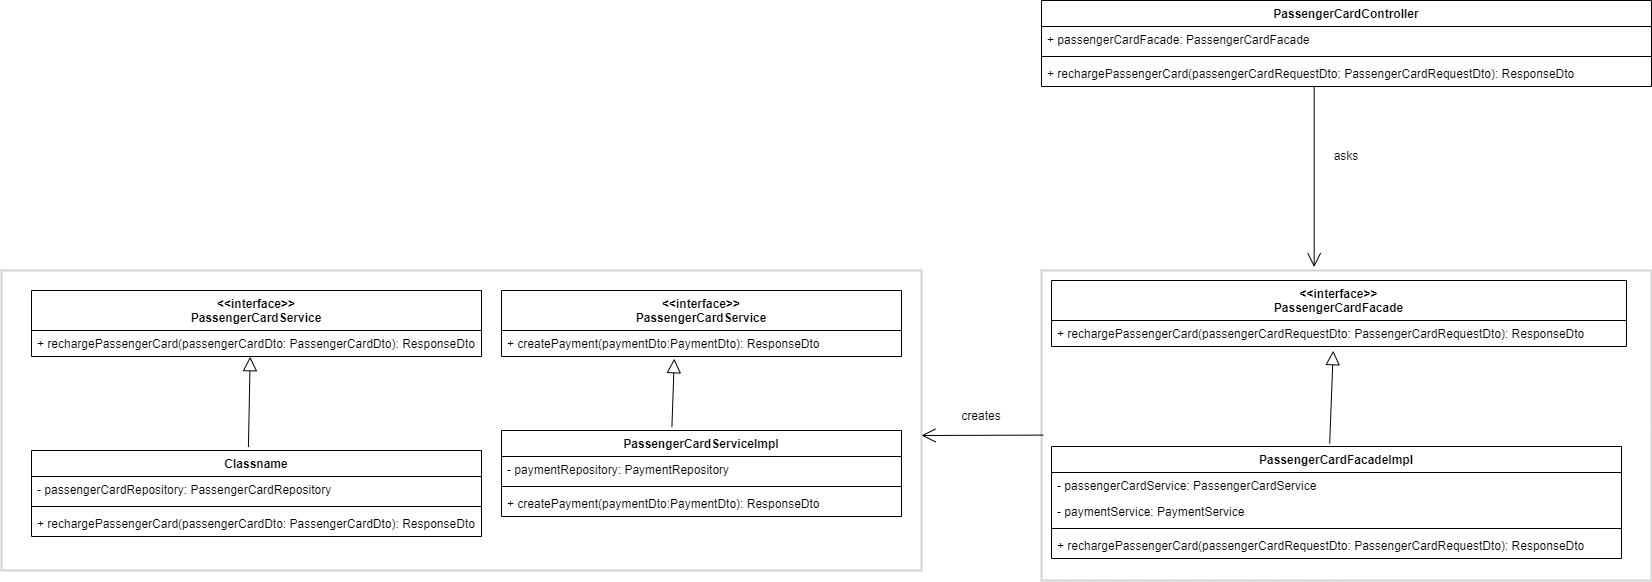

The diagram above was exported from draw.io. Its source (the exported page's mxGraphModel, read from the mxfile embedded in the PNG):
<mxGraphModel dx="1888" dy="1581" grid="1" gridSize="10" guides="1" tooltips="1" connect="1" arrows="1" fold="1" page="1" pageScale="1" pageWidth="850" pageHeight="1100" math="0" shadow="0">
  <root>
    <mxCell id="XH4016-Hzo8fn3eDRTaa-0" />
    <mxCell id="XH4016-Hzo8fn3eDRTaa-1" parent="XH4016-Hzo8fn3eDRTaa-0" />
    <mxCell id="AkF95USVoxWHXhw9cV9u-0" value="" style="rounded=0;whiteSpace=wrap;html=1;fillColor=none;strokeColor=#d3d3d3;strokeWidth=2;" vertex="1" parent="XH4016-Hzo8fn3eDRTaa-1">
      <mxGeometry x="-540" y="120" width="920" height="300" as="geometry" />
    </mxCell>
    <mxCell id="XH4016-Hzo8fn3eDRTaa-2" value="&lt;&lt;interface&gt;&gt;&#10;PassengerCardFacade" style="swimlane;fontStyle=1;align=center;verticalAlign=top;childLayout=stackLayout;horizontal=1;startSize=40;horizontalStack=0;resizeParent=1;resizeParentMax=0;resizeLast=0;collapsible=1;marginBottom=0;" vertex="1" parent="XH4016-Hzo8fn3eDRTaa-1">
      <mxGeometry x="510" y="130" width="575" height="66" as="geometry" />
    </mxCell>
    <mxCell id="XH4016-Hzo8fn3eDRTaa-5" value="+ rechargePassengerCard(passengerCardRequestDto: PassengerCardRequestDto): ResponseDto" style="text;strokeColor=none;fillColor=none;align=left;verticalAlign=top;spacingLeft=4;spacingRight=4;overflow=hidden;rotatable=0;points=[[0,0.5],[1,0.5]];portConstraint=eastwest;" vertex="1" parent="XH4016-Hzo8fn3eDRTaa-2">
      <mxGeometry y="40" width="575" height="26" as="geometry" />
    </mxCell>
    <mxCell id="XH4016-Hzo8fn3eDRTaa-6" value="PassengerCardFacadeImpl" style="swimlane;fontStyle=1;align=center;verticalAlign=top;childLayout=stackLayout;horizontal=1;startSize=26;horizontalStack=0;resizeParent=1;resizeParentMax=0;resizeLast=0;collapsible=1;marginBottom=0;" vertex="1" parent="XH4016-Hzo8fn3eDRTaa-1">
      <mxGeometry x="510" y="296" width="570" height="112" as="geometry" />
    </mxCell>
    <mxCell id="XH4016-Hzo8fn3eDRTaa-7" value="- passengerCardService: PassengerCardService" style="text;strokeColor=none;fillColor=none;align=left;verticalAlign=top;spacingLeft=4;spacingRight=4;overflow=hidden;rotatable=0;points=[[0,0.5],[1,0.5]];portConstraint=eastwest;" vertex="1" parent="XH4016-Hzo8fn3eDRTaa-6">
      <mxGeometry y="26" width="570" height="26" as="geometry" />
    </mxCell>
    <mxCell id="XH4016-Hzo8fn3eDRTaa-27" value="- paymentService: PaymentService" style="text;strokeColor=none;fillColor=none;align=left;verticalAlign=top;spacingLeft=4;spacingRight=4;overflow=hidden;rotatable=0;points=[[0,0.5],[1,0.5]];portConstraint=eastwest;" vertex="1" parent="XH4016-Hzo8fn3eDRTaa-6">
      <mxGeometry y="52" width="570" height="26" as="geometry" />
    </mxCell>
    <mxCell id="XH4016-Hzo8fn3eDRTaa-8" value="" style="line;strokeWidth=1;fillColor=none;align=left;verticalAlign=middle;spacingTop=-1;spacingLeft=3;spacingRight=3;rotatable=0;labelPosition=right;points=[];portConstraint=eastwest;" vertex="1" parent="XH4016-Hzo8fn3eDRTaa-6">
      <mxGeometry y="78" width="570" height="8" as="geometry" />
    </mxCell>
    <mxCell id="XH4016-Hzo8fn3eDRTaa-28" value="+ rechargePassengerCard(passengerCardRequestDto: PassengerCardRequestDto): ResponseDto" style="text;strokeColor=none;fillColor=none;align=left;verticalAlign=top;spacingLeft=4;spacingRight=4;overflow=hidden;rotatable=0;points=[[0,0.5],[1,0.5]];portConstraint=eastwest;" vertex="1" parent="XH4016-Hzo8fn3eDRTaa-6">
      <mxGeometry y="86" width="570" height="26" as="geometry" />
    </mxCell>
    <mxCell id="XH4016-Hzo8fn3eDRTaa-10" value="&lt;&lt;interface&gt;&gt;&#10;PassengerCardService" style="swimlane;fontStyle=1;align=center;verticalAlign=top;childLayout=stackLayout;horizontal=1;startSize=40;horizontalStack=0;resizeParent=1;resizeParentMax=0;resizeLast=0;collapsible=1;marginBottom=0;" vertex="1" parent="XH4016-Hzo8fn3eDRTaa-1">
      <mxGeometry x="-40" y="140" width="400" height="66" as="geometry" />
    </mxCell>
    <mxCell id="XH4016-Hzo8fn3eDRTaa-13" value="+ createPayment(paymentDto:PaymentDto): ResponseDto" style="text;strokeColor=none;fillColor=none;align=left;verticalAlign=top;spacingLeft=4;spacingRight=4;overflow=hidden;rotatable=0;points=[[0,0.5],[1,0.5]];portConstraint=eastwest;" vertex="1" parent="XH4016-Hzo8fn3eDRTaa-10">
      <mxGeometry y="40" width="400" height="26" as="geometry" />
    </mxCell>
    <mxCell id="XH4016-Hzo8fn3eDRTaa-14" value="&lt;&lt;interface&gt;&gt;&#10;PassengerCardService" style="swimlane;fontStyle=1;align=center;verticalAlign=top;childLayout=stackLayout;horizontal=1;startSize=40;horizontalStack=0;resizeParent=1;resizeParentMax=0;resizeLast=0;collapsible=1;marginBottom=0;" vertex="1" parent="XH4016-Hzo8fn3eDRTaa-1">
      <mxGeometry x="-510" y="140" width="450" height="66" as="geometry" />
    </mxCell>
    <mxCell id="XH4016-Hzo8fn3eDRTaa-17" value="+ rechargePassengerCard(passengerCardDto: PassengerCardDto): ResponseDto" style="text;strokeColor=none;fillColor=none;align=left;verticalAlign=top;spacingLeft=4;spacingRight=4;overflow=hidden;rotatable=0;points=[[0,0.5],[1,0.5]];portConstraint=eastwest;" vertex="1" parent="XH4016-Hzo8fn3eDRTaa-14">
      <mxGeometry y="40" width="450" height="26" as="geometry" />
    </mxCell>
    <mxCell id="XH4016-Hzo8fn3eDRTaa-18" value="PassengerCardServiceImpl" style="swimlane;fontStyle=1;align=center;verticalAlign=top;childLayout=stackLayout;horizontal=1;startSize=26;horizontalStack=0;resizeParent=1;resizeParentMax=0;resizeLast=0;collapsible=1;marginBottom=0;" vertex="1" parent="XH4016-Hzo8fn3eDRTaa-1">
      <mxGeometry x="-40" y="280" width="400" height="86" as="geometry" />
    </mxCell>
    <mxCell id="XH4016-Hzo8fn3eDRTaa-19" value="- paymentRepository: PaymentRepository" style="text;strokeColor=none;fillColor=none;align=left;verticalAlign=top;spacingLeft=4;spacingRight=4;overflow=hidden;rotatable=0;points=[[0,0.5],[1,0.5]];portConstraint=eastwest;" vertex="1" parent="XH4016-Hzo8fn3eDRTaa-18">
      <mxGeometry y="26" width="400" height="26" as="geometry" />
    </mxCell>
    <mxCell id="XH4016-Hzo8fn3eDRTaa-20" value="" style="line;strokeWidth=1;fillColor=none;align=left;verticalAlign=middle;spacingTop=-1;spacingLeft=3;spacingRight=3;rotatable=0;labelPosition=right;points=[];portConstraint=eastwest;" vertex="1" parent="XH4016-Hzo8fn3eDRTaa-18">
      <mxGeometry y="52" width="400" height="8" as="geometry" />
    </mxCell>
    <mxCell id="XH4016-Hzo8fn3eDRTaa-30" value="+ createPayment(paymentDto:PaymentDto): ResponseDto" style="text;strokeColor=none;fillColor=none;align=left;verticalAlign=top;spacingLeft=4;spacingRight=4;overflow=hidden;rotatable=0;points=[[0,0.5],[1,0.5]];portConstraint=eastwest;" vertex="1" parent="XH4016-Hzo8fn3eDRTaa-18">
      <mxGeometry y="60" width="400" height="26" as="geometry" />
    </mxCell>
    <mxCell id="XH4016-Hzo8fn3eDRTaa-22" value="Classname" style="swimlane;fontStyle=1;align=center;verticalAlign=top;childLayout=stackLayout;horizontal=1;startSize=26;horizontalStack=0;resizeParent=1;resizeParentMax=0;resizeLast=0;collapsible=1;marginBottom=0;" vertex="1" parent="XH4016-Hzo8fn3eDRTaa-1">
      <mxGeometry x="-510" y="300" width="450" height="86" as="geometry" />
    </mxCell>
    <mxCell id="XH4016-Hzo8fn3eDRTaa-23" value="- passengerCardRepository: PassengerCardRepository" style="text;strokeColor=none;fillColor=none;align=left;verticalAlign=top;spacingLeft=4;spacingRight=4;overflow=hidden;rotatable=0;points=[[0,0.5],[1,0.5]];portConstraint=eastwest;" vertex="1" parent="XH4016-Hzo8fn3eDRTaa-22">
      <mxGeometry y="26" width="450" height="26" as="geometry" />
    </mxCell>
    <mxCell id="XH4016-Hzo8fn3eDRTaa-24" value="" style="line;strokeWidth=1;fillColor=none;align=left;verticalAlign=middle;spacingTop=-1;spacingLeft=3;spacingRight=3;rotatable=0;labelPosition=right;points=[];portConstraint=eastwest;" vertex="1" parent="XH4016-Hzo8fn3eDRTaa-22">
      <mxGeometry y="52" width="450" height="8" as="geometry" />
    </mxCell>
    <mxCell id="XH4016-Hzo8fn3eDRTaa-33" value="+ rechargePassengerCard(passengerCardDto: PassengerCardDto): ResponseDto" style="text;strokeColor=none;fillColor=none;align=left;verticalAlign=top;spacingLeft=4;spacingRight=4;overflow=hidden;rotatable=0;points=[[0,0.5],[1,0.5]];portConstraint=eastwest;" vertex="1" parent="XH4016-Hzo8fn3eDRTaa-22">
      <mxGeometry y="60" width="450" height="26" as="geometry" />
    </mxCell>
    <mxCell id="XH4016-Hzo8fn3eDRTaa-26" value="" style="edgeStyle=none;html=1;endSize=12;endArrow=block;endFill=0;rounded=0;entryX=0.49;entryY=1.162;entryDx=0;entryDy=0;entryPerimeter=0;exitX=0.488;exitY=-0.026;exitDx=0;exitDy=0;exitPerimeter=0;" edge="1" parent="XH4016-Hzo8fn3eDRTaa-1" source="XH4016-Hzo8fn3eDRTaa-6" target="XH4016-Hzo8fn3eDRTaa-5">
      <mxGeometry width="160" relative="1" as="geometry">
        <mxPoint x="690" y="210" as="sourcePoint" />
        <mxPoint x="850" y="210" as="targetPoint" />
      </mxGeometry>
    </mxCell>
    <mxCell id="XH4016-Hzo8fn3eDRTaa-29" value="" style="edgeStyle=none;html=1;endSize=12;endArrow=block;endFill=0;rounded=0;entryX=0.432;entryY=1.085;entryDx=0;entryDy=0;entryPerimeter=0;exitX=0.426;exitY=-0.04;exitDx=0;exitDy=0;exitPerimeter=0;" edge="1" parent="XH4016-Hzo8fn3eDRTaa-1" source="XH4016-Hzo8fn3eDRTaa-18" target="XH4016-Hzo8fn3eDRTaa-13">
      <mxGeometry width="160" relative="1" as="geometry">
        <mxPoint x="133" y="270" as="sourcePoint" />
        <mxPoint x="480" y="380" as="targetPoint" />
      </mxGeometry>
    </mxCell>
    <mxCell id="XH4016-Hzo8fn3eDRTaa-31" value="" style="edgeStyle=none;html=1;endSize=12;endArrow=block;endFill=0;rounded=0;entryX=0.486;entryY=1.008;entryDx=0;entryDy=0;entryPerimeter=0;exitX=0.482;exitY=-0.04;exitDx=0;exitDy=0;exitPerimeter=0;" edge="1" parent="XH4016-Hzo8fn3eDRTaa-1" source="XH4016-Hzo8fn3eDRTaa-22" target="XH4016-Hzo8fn3eDRTaa-17">
      <mxGeometry width="160" relative="1" as="geometry">
        <mxPoint x="-291" y="290" as="sourcePoint" />
        <mxPoint x="-5" y="220" as="targetPoint" />
      </mxGeometry>
    </mxCell>
    <mxCell id="AkF95USVoxWHXhw9cV9u-1" value="" style="rounded=0;whiteSpace=wrap;html=1;fillColor=none;strokeColor=#d3d3d3;strokeWidth=2;" vertex="1" parent="XH4016-Hzo8fn3eDRTaa-1">
      <mxGeometry x="500" y="120" width="610" height="310" as="geometry" />
    </mxCell>
    <mxCell id="AkF95USVoxWHXhw9cV9u-3" value="creates" style="text;html=1;strokeColor=none;fillColor=none;align=center;verticalAlign=middle;whiteSpace=wrap;rounded=0;" vertex="1" parent="XH4016-Hzo8fn3eDRTaa-1">
      <mxGeometry x="410" y="250" width="60" height="30" as="geometry" />
    </mxCell>
    <mxCell id="AkF95USVoxWHXhw9cV9u-5" value="" style="endArrow=open;endFill=1;endSize=12;html=1;rounded=0;exitX=0.003;exitY=0.531;exitDx=0;exitDy=0;exitPerimeter=0;" edge="1" parent="XH4016-Hzo8fn3eDRTaa-1" source="AkF95USVoxWHXhw9cV9u-1">
      <mxGeometry width="160" relative="1" as="geometry">
        <mxPoint x="400" y="290" as="sourcePoint" />
        <mxPoint x="380" y="285" as="targetPoint" />
      </mxGeometry>
    </mxCell>
    <mxCell id="AkF95USVoxWHXhw9cV9u-6" value="PassengerCardController" style="swimlane;fontStyle=1;align=center;verticalAlign=top;childLayout=stackLayout;horizontal=1;startSize=26;horizontalStack=0;resizeParent=1;resizeParentMax=0;resizeLast=0;collapsible=1;marginBottom=0;" vertex="1" parent="XH4016-Hzo8fn3eDRTaa-1">
      <mxGeometry x="500" y="-150" width="610" height="86" as="geometry" />
    </mxCell>
    <mxCell id="AkF95USVoxWHXhw9cV9u-7" value="+ passengerCardFacade: PassengerCardFacade" style="text;strokeColor=none;fillColor=none;align=left;verticalAlign=top;spacingLeft=4;spacingRight=4;overflow=hidden;rotatable=0;points=[[0,0.5],[1,0.5]];portConstraint=eastwest;" vertex="1" parent="AkF95USVoxWHXhw9cV9u-6">
      <mxGeometry y="26" width="610" height="26" as="geometry" />
    </mxCell>
    <mxCell id="AkF95USVoxWHXhw9cV9u-8" value="" style="line;strokeWidth=1;fillColor=none;align=left;verticalAlign=middle;spacingTop=-1;spacingLeft=3;spacingRight=3;rotatable=0;labelPosition=right;points=[];portConstraint=eastwest;" vertex="1" parent="AkF95USVoxWHXhw9cV9u-6">
      <mxGeometry y="52" width="610" height="8" as="geometry" />
    </mxCell>
    <mxCell id="AkF95USVoxWHXhw9cV9u-9" value="+ rechargePassengerCard(passengerCardRequestDto: PassengerCardRequestDto): ResponseDto" style="text;strokeColor=none;fillColor=none;align=left;verticalAlign=top;spacingLeft=4;spacingRight=4;overflow=hidden;rotatable=0;points=[[0,0.5],[1,0.5]];portConstraint=eastwest;" vertex="1" parent="AkF95USVoxWHXhw9cV9u-6">
      <mxGeometry y="60" width="610" height="26" as="geometry" />
    </mxCell>
    <mxCell id="AkF95USVoxWHXhw9cV9u-11" value="" style="endArrow=open;endFill=1;endSize=12;html=1;rounded=0;exitX=0.447;exitY=0.992;exitDx=0;exitDy=0;exitPerimeter=0;entryX=0.447;entryY=-0.011;entryDx=0;entryDy=0;entryPerimeter=0;" edge="1" parent="XH4016-Hzo8fn3eDRTaa-1" source="AkF95USVoxWHXhw9cV9u-9" target="AkF95USVoxWHXhw9cV9u-1">
      <mxGeometry width="160" relative="1" as="geometry">
        <mxPoint x="650" y="-10" as="sourcePoint" />
        <mxPoint x="810" y="-10" as="targetPoint" />
      </mxGeometry>
    </mxCell>
    <mxCell id="AkF95USVoxWHXhw9cV9u-12" value="asks" style="text;html=1;strokeColor=none;fillColor=none;align=center;verticalAlign=middle;whiteSpace=wrap;rounded=0;" vertex="1" parent="XH4016-Hzo8fn3eDRTaa-1">
      <mxGeometry x="775" y="-10" width="60" height="30" as="geometry" />
    </mxCell>
  </root>
</mxGraphModel>